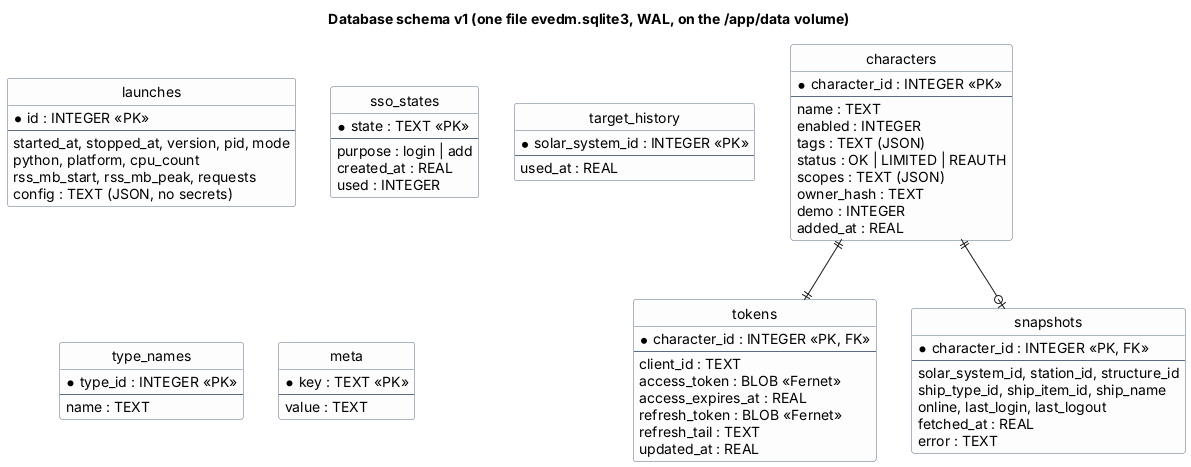

The diagram above was rendered by PlantUML. Its source (embedded in the PNG):
@startuml data-model
title Database schema v1 (one file evedm.sqlite3, WAL, on the /app/data volume)
skinparam shadowing false
hide circle
hide methods
skinparam class {
  BackgroundColor #FDFDFD
  BorderColor #5B6B82
}
entity characters {
  * character_id : INTEGER <<PK>>
  --
  name : TEXT
  enabled : INTEGER
  tags : TEXT (JSON)
  status : OK | LIMITED | REAUTH
  scopes : TEXT (JSON)
  owner_hash : TEXT
  demo : INTEGER
  added_at : REAL
}
entity tokens {
  * character_id : INTEGER <<PK, FK>>
  --
  client_id : TEXT
  access_token : BLOB <<Fernet>>
  access_expires_at : REAL
  refresh_token : BLOB <<Fernet>>
  refresh_tail : TEXT
  updated_at : REAL
}
entity snapshots {
  * character_id : INTEGER <<PK, FK>>
  --
  solar_system_id, station_id, structure_id
  ship_type_id, ship_item_id, ship_name
  online, last_login, last_logout
  fetched_at : REAL
  error : TEXT
}
entity launches {
  * id : INTEGER <<PK>>
  --
  started_at, stopped_at, version, pid, mode
  python, platform, cpu_count
  rss_mb_start, rss_mb_peak, requests
  config : TEXT (JSON, no secrets)
}
entity sso_states {
  * state : TEXT <<PK>>
  --
  purpose : login | add
  created_at : REAL
  used : INTEGER
}
entity target_history {
  * solar_system_id : INTEGER <<PK>>
  --
  used_at : REAL
}
entity type_names {
  * type_id : INTEGER <<PK>>
  --
  name : TEXT
}
entity meta {
  * key : TEXT <<PK>>
  --
  value : TEXT
}
characters ||--|| tokens
characters ||--o| snapshots
@enduml